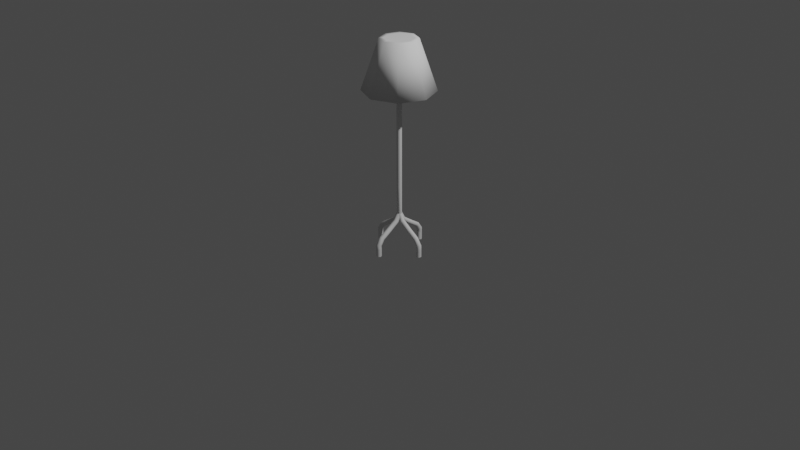 # Source: lamp.blend  (saved by Blender 3.2.14; exported with 4.5.12 LTS)
import bpy
from mathutils import Matrix  # noqa: F401  (used for matrix-valued properties, if any)

bpy.ops.wm.read_factory_settings(use_empty=True)
scene = bpy.context.scene
scene.name = 'Scene'

# ---- collections
col_collection = bpy.data.collections.new('Collection'); scene.collection.children.link(col_collection)

# ---- world
world_world = bpy.data.worlds.new('World'); scene.world = world_world
world_world.use_nodes = True; world_world.node_tree.nodes.clear()
_N = world_world.node_tree.nodes; _L = world_world.node_tree.links
n0 = _N.new('ShaderNodeOutputWorld'); n0.name = 'World Output'; n0.location = (300, 300)
n1 = _N.new('ShaderNodeBackground'); n1.name = 'Background'; n1.location = (10, 300)
n1.inputs[0].default_value = (0.05088, 0.05088, 0.05088, 1.0)
_L.new(n1.outputs[0], n0.inputs[0])
n0.is_active_output = True
world_world.color = (0.05088, 0.05088, 0.05088)
world_world.use_sun_shadow = False
world_world.sun_shadow_jitter_overblur = 0.0

# ---- cameras
cam_camera = bpy.data.cameras.new('Camera')
cam_camera.clip_end = 100.0
cam_camera.ortho_scale = 7.314

# ---- lights
light_light = bpy.data.lights.new('Light', 'POINT')
light_light.transmission_factor = 0.0
light_light.energy = 1000.0
light_light.shadow_soft_size = 0.1
light_light.shadow_maximum_resolution = 0.006
light_light.use_absolute_resolution = True

# ---- meshes
me_cylinder_001 = bpy.data.meshes.new('Cylinder.001')
me_cylinder_001.from_pydata([(0.003992, 0.2627, -0.4207), (0.003992, 0.1229, 1.312e-05), (0.1893, 0.1859, -0.4207), (0.09052, 0.0871, 1.312e-05), (0.2661, 0.0005702, -0.4207), (0.1264, 0.0005702, 1.312e-05), (0.1893, -0.1848, -0.4207), (0.09052, -0.08596, 1.312e-05), (0.003992, -0.2615, -0.4207), (0.003992, -0.1218, 1.312e-05), (-0.1813, -0.1848, -0.4207), (-0.08254, -0.08596, 1.312e-05), (-0.2581, 0.0005702, -0.4207), (-0.1184, 0.0005702, 1.312e-05), (-0.1813, 0.1859, -0.4207), (-0.08254, 0.0871, 1.312e-05), (0.003992, 0.3013, -0.4207), (0.2166, 0.2132, -0.4207), (0.3047, 0.0005702, -0.4207), (0.2166, -0.2121, -0.4207), (0.003992, -0.3002, -0.4207), (-0.2087, -0.2121, -0.4207), (-0.2967, 0.0005702, -0.4207), (-0.2087, 0.2132, -0.4207), (0.1143, 0.1109, 1.312e-05), (0.003992, 0.1565, 1.312e-05), (0.16, 0.0005702, 1.312e-05), (0.1143, -0.1097, 1.312e-05), (0.003992, -0.1554, 1.312e-05), (-0.1063, -0.1097, 1.312e-05), (-0.152, 0.0005702, 1.312e-05), (-0.1063, 0.1109, 1.312e-05), (0.003992, 0.1468, -0.01577), (0.1074, 0.104, -0.01577), (0.1502, 0.0005702, -0.01577), (0.1074, -0.1028, -0.01577), (0.003992, -0.1456, -0.01577), (-0.0994, -0.1028, -0.01577), (-0.1422, 0.0005702, -0.01577), (-0.0994, 0.104, -0.01577)], [], [(16, 25, 24, 17), (17, 24, 26, 18), (18, 26, 27, 19), (19, 27, 28, 20), (20, 28, 29, 21), (21, 29, 30, 22), (3, 1, 15, 13, 11, 9, 7, 5), (22, 30, 31, 23), (23, 31, 25, 16), (10, 12, 38, 37), (2, 0, 16, 17), (4, 2, 17, 18), (6, 4, 18, 19), (8, 6, 19, 20), (10, 8, 20, 21), (12, 10, 21, 22), (14, 12, 22, 23), (0, 14, 23, 16), (1, 3, 24, 25), (3, 5, 26, 24), (5, 7, 27, 26), (7, 9, 28, 27), (9, 11, 29, 28), (11, 13, 30, 29), (13, 15, 31, 30), (15, 1, 25, 31), (32, 33, 34, 35, 36, 37, 38, 39), (6, 8, 36, 35), (2, 4, 34, 33), (12, 14, 39, 38), (8, 10, 37, 36), (4, 6, 35, 34), (0, 2, 33, 32), (14, 0, 32, 39)])
me_cylinder_001.polygons.foreach_set('use_smooth', [True] * 34)
_uv = me_cylinder_001.uv_layers.new(name='UVMap')
_uv.uv.foreach_set('vector', [1.0, 0.5, 1.0, 1.0, 0.875, 1.0, 0.875, 0.5, 0.875, 0.5, 0.875, 1.0, 0.75, 1.0, 0.75, 0.5, 0.75, 0.5, 0.75, 1.0, 0.625, 1.0, 0.625, 0.5, 0.625, 0.5, 0.625, 1.0, 0.5, 1.0, 0.5, 0.5, 0.5, 0.5, 0.5, 1.0, 0.375, 1.0, 0.375, 0.5, 0.375, 0.5, 0.375, 1.0, 0.25, 1.0, 0.25, 0.5, 0.3832, 0.3832, 0.25, 0.4383, 0.1168, 0.3832, 0.0617, 0.25, 0.1168, 0.1168, 0.25, 0.0617, 0.3832, 0.1168, 0.4383, 0.25, 0.25, 0.5, 0.25, 1.0, 0.125, 1.0, 0.125, 0.5, 0.125, 0.5, 0.125, 1.0, 0.0, 1.0, 0.0, 0.5, 0.6021, 0.1021, 0.5408, 0.25, 0.5408, 0.25, 0.6021, 0.1021, 0.8979, 0.3979, 0.75, 0.4592, 0.75, 0.49, 0.9197, 0.4197, 0.9592, 0.25, 0.8979, 0.3979, 0.9197, 0.4197, 0.99, 0.25, 0.8979, 0.1021, 0.9592, 0.25, 0.99, 0.25, 0.9197, 0.08029, 0.75, 0.04084, 0.8979, 0.1021, 0.9197, 0.08029, 0.75, 0.01, 0.6021, 0.1021, 0.75, 0.04084, 0.75, 0.01, 0.5803, 0.08029, 0.5408, 0.25, 0.6021, 0.1021, 0.5803, 0.08029, 0.51, 0.25, 0.6021, 0.3979, 0.5408, 0.25, 0.51, 0.25, 0.5803, 0.4197, 0.75, 0.4592, 0.6021, 0.3979, 0.5803, 0.4197, 0.75, 0.49, 0.25, 0.4383, 0.3832, 0.3832, 0.4197, 0.4197, 0.25, 0.49, 0.3832, 0.3832, 0.4383, 0.25, 0.49, 0.25, 0.4197, 0.4197, 0.4383, 0.25, 0.3832, 0.1168, 0.4197, 0.08029, 0.49, 0.25, 0.3832, 0.1168, 0.25, 0.0617, 0.25, 0.01, 0.4197, 0.08029, 0.25, 0.0617, 0.1168, 0.1168, 0.08029, 0.08029, 0.25, 0.01, 0.1168, 0.1168, 0.0617, 0.25, 0.01, 0.25, 0.08029, 0.08029, 0.0617, 0.25, 0.1168, 0.3832, 0.08029, 0.4197, 0.01, 0.25, 0.1168, 0.3832, 0.25, 0.4383, 0.25, 0.49, 0.08029, 0.4197, 0.75, 0.4592, 0.8979, 0.3979, 0.9592, 0.25, 0.8979, 0.1021, 0.75, 0.04084, 0.6021, 0.1021, 0.5408, 0.25, 0.6021, 0.3979, 0.8979, 0.1021, 0.75, 0.04084, 0.75, 0.04084, 0.8979, 0.1021, 0.8979, 0.3979, 0.9592, 0.25, 0.9592, 0.25, 0.8979, 0.3979, 0.5408, 0.25, 0.6021, 0.3979, 0.6021, 0.3979, 0.5408, 0.25, 0.75, 0.04084, 0.6021, 0.1021, 0.6021, 0.1021, 0.75, 0.04084, 0.9592, 0.25, 0.8979, 0.1021, 0.8979, 0.1021, 0.9592, 0.25, 0.75, 0.4592, 0.8979, 0.3979, 0.8979, 0.3979, 0.75, 0.4592, 0.6021, 0.3979, 0.75, 0.4592, 0.75, 0.4592, 0.6021, 0.3979])
me_cylinder_001.update()

# ---- curves / text
cu_beziercurve = bpy.data.curves.new('BezierCurve', 'CURVE')
cu_beziercurve.dimensions = '3D'
_sp = cu_beziercurve.splines.new('BEZIER'); _sp.bezier_points.add(3)
_sp.bezier_points.foreach_set('co', [0.002545, 0.2852, -0.3966, 0.002545, 0.2852, -0.2767, 0.002545, 0.0, 0.0, 0.002524, 0.0, 1.808])
_sp.bezier_points.foreach_set('handle_left', [0.00212, 0.2849, -0.4857, 0.00212, 0.2849, -0.3645, 0.002301, -0.000185, -0.1263, 0.001605, -0.002399, 1.522])
_sp.bezier_points.foreach_set('handle_right', [0.002971, 0.2855, -0.3074, 0.002971, 0.2855, -0.1889, 0.00279, 0.000185, 0.1263, 0.003443, 0.002399, 2.093])
for _p, _l, _r in zip(_sp.bezier_points, ['ALIGNED', 'ALIGNED', 'ALIGNED', 'ALIGNED'], ['ALIGNED', 'ALIGNED', 'ALIGNED', 'ALIGNED']): _p.handle_left_type = _l; _p.handle_right_type = _r
_sp.bezier_points.foreach_set('radius', [0.9251, 0.9251, 0.9251, 0.9251])
_sp.order_u = 0
_sp.order_v = 0
_sp.resolution_u = 4
_sp = cu_beziercurve.splines.new('BEZIER'); _sp.bezier_points.add(2)
_sp.bezier_points.foreach_set('co', [0.002545, -0.2818, -0.3966, 0.002545, -0.2818, -0.2767, 0.002545, 0.003395, 0.0])
_sp.bezier_points.foreach_set('handle_left', [0.00212, -0.2815, -0.4857, 0.00212, -0.2815, -0.3645, 0.002301, 0.00358, -0.1263])
_sp.bezier_points.foreach_set('handle_right', [0.002971, -0.2821, -0.3074, 0.002971, -0.2821, -0.1889, 0.00279, 0.00321, 0.1263])
for _p, _l, _r in zip(_sp.bezier_points, ['ALIGNED', 'ALIGNED', 'ALIGNED'], ['ALIGNED', 'ALIGNED', 'ALIGNED']): _p.handle_left_type = _l; _p.handle_right_type = _r
_sp.bezier_points.foreach_set('radius', [0.9251, 0.9251, 0.9251])
_sp.order_u = 0
_sp.order_v = 0
_sp.resolution_u = 4
_sp = cu_beziercurve.splines.new('BEZIER'); _sp.bezier_points.add(2)
_sp.bezier_points.foreach_set('co', [-0.281, 0.001698, -0.3966, -0.281, 0.001698, -0.2767, 0.004243, 0.001698, -1.379e-08])
_sp.bezier_points.foreach_set('handle_left', [-0.2806, 0.001272, -0.4857, -0.2806, 0.001272, -0.3645, 0.004428, 0.001453, -0.1263])
_sp.bezier_points.foreach_set('handle_right', [-0.2813, 0.002123, -0.3074, -0.2813, 0.002123, -0.1889, 0.004058, 0.001942, 0.1263])
for _p, _l, _r in zip(_sp.bezier_points, ['ALIGNED', 'ALIGNED', 'ALIGNED'], ['ALIGNED', 'ALIGNED', 'ALIGNED']): _p.handle_left_type = _l; _p.handle_right_type = _r
_sp.bezier_points.foreach_set('radius', [0.9251, 0.9251, 0.9251])
_sp.order_u = 0
_sp.order_v = 0
_sp.resolution_u = 4
_sp = cu_beziercurve.splines.new('BEZIER'); _sp.bezier_points.add(2)
_sp.bezier_points.foreach_set('co', [0.2861, 0.001698, -0.3966, 0.2861, 0.001698, -0.2767, 0.0008477, 0.001698, -1.379e-08])
_sp.bezier_points.foreach_set('handle_left', [0.2857, 0.001272, -0.4857, 0.2857, 0.001272, -0.3645, 0.0006627, 0.001453, -0.1263])
_sp.bezier_points.foreach_set('handle_right', [0.2864, 0.002123, -0.3074, 0.2864, 0.002123, -0.1889, 0.001033, 0.001942, 0.1263])
for _p, _l, _r in zip(_sp.bezier_points, ['ALIGNED', 'ALIGNED', 'ALIGNED'], ['ALIGNED', 'ALIGNED', 'ALIGNED']): _p.handle_left_type = _l; _p.handle_right_type = _r
_sp.bezier_points.foreach_set('radius', [0.9251, 0.9251, 0.9251])
_sp.order_u = 0
_sp.order_v = 0
_sp.resolution_u = 4
cu_beziercurve.use_path = True
cu_beziercurve.bevel_resolution = 1
cu_beziercurve.bevel_depth = 0.03
cu_beziercurve.resolution_u = 4
cu_beziercurve.fill_mode = 'FULL'

# ---- objects
ob_light = bpy.data.objects.new('Light', light_light)
ob_camera = bpy.data.objects.new('Camera', cam_camera)
ob_beziercurve = bpy.data.objects.new('BezierCurve', cu_beziercurve)
ob_cylinder = bpy.data.objects.new('Cylinder', me_cylinder_001)

# ---- transforms, parenting, visibility, modifiers, constraints
ob_light.location = (4.076, 1.005, 5.904)
ob_light.rotation_euler = (0.6503, 0.05522, 1.866)
ob_light.lock_rotations_4d = False
ob_light.empty_display_type = 'ARROWS'
ob_light.color = (0.0, 0.0, 0.0, 0.0)
ob_light.lineart.crease_threshold = 0.0
ob_camera.location = (7.359, -6.926, 4.958)
ob_camera.rotation_euler = (1.109, 0.0, 0.8149)
ob_camera.lock_rotations_4d = False
ob_camera.empty_display_type = 'ARROWS'
ob_camera.color = (0.0, 0.0, 0.0, 0.0)
ob_camera.display_type = 'WIRE'
ob_camera.lineart.crease_threshold = 0.0
ob_beziercurve.location = (-0.0002213, -3.161e-05, 0.07352)
ob_cylinder.location = (-0.005689, -0.0008125, 1.89)
ob_cylinder.scale = (1.237, 1.237, 1.237)

# ---- collection membership
col_collection.objects.link(ob_light)
col_collection.objects.link(ob_camera)
col_collection.objects.link(ob_beziercurve)
col_collection.objects.link(ob_cylinder)

# ---- scene / render settings (as saved in the file)
scene.camera = ob_camera
scene.frame_start = 1; scene.frame_end = 250; scene.frame_set(1)
scene.render.engine = 'BLENDER_EEVEE_NEXT'
scene.cycles.sampling_pattern = 'TABULATED_SOBOL'
scene.cycles.use_light_tree = False
scene.view_settings.view_transform = 'Filmic'
bpy.context.view_layer.update()
